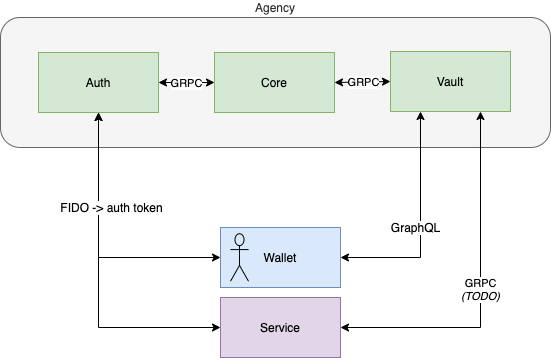

The diagram above was exported from draw.io. Its source (the exported page's mxGraphModel, read from the mxfile embedded in the PNG):
<mxGraphModel dx="1265" dy="845" grid="1" gridSize="10" guides="1" tooltips="1" connect="1" arrows="1" fold="1" page="1" pageScale="1" pageWidth="827" pageHeight="1169" math="0" shadow="0">
  <root>
    <mxCell id="MlvaPKs6Op8EfchS1JR_-0" />
    <mxCell id="MlvaPKs6Op8EfchS1JR_-1" parent="MlvaPKs6Op8EfchS1JR_-0" />
    <mxCell id="MlvaPKs6Op8EfchS1JR_-2" value="Agency" style="rounded=1;whiteSpace=wrap;html=1;labelPosition=center;verticalLabelPosition=top;align=center;verticalAlign=bottom;fillColor=#f5f5f5;strokeColor=#666666;fontColor=#333333;" parent="MlvaPKs6Op8EfchS1JR_-1" vertex="1">
      <mxGeometry x="90" y="90" width="550" height="130" as="geometry" />
    </mxCell>
    <mxCell id="MlvaPKs6Op8EfchS1JR_-3" value="Auth" style="rounded=0;whiteSpace=wrap;html=1;fillColor=#d5e8d4;strokeColor=#82b366;" parent="MlvaPKs6Op8EfchS1JR_-1" vertex="1">
      <mxGeometry x="128" y="125" width="120" height="60" as="geometry" />
    </mxCell>
    <mxCell id="MlvaPKs6Op8EfchS1JR_-4" value="Core" style="rounded=0;whiteSpace=wrap;html=1;fillColor=#d5e8d4;strokeColor=#82b366;" parent="MlvaPKs6Op8EfchS1JR_-1" vertex="1">
      <mxGeometry x="304" y="125" width="120" height="60" as="geometry" />
    </mxCell>
    <mxCell id="MlvaPKs6Op8EfchS1JR_-5" value="Vault" style="rounded=0;whiteSpace=wrap;html=1;fillColor=#d5e8d4;strokeColor=#82b366;" parent="MlvaPKs6Op8EfchS1JR_-1" vertex="1">
      <mxGeometry x="480" y="124" width="120" height="60" as="geometry" />
    </mxCell>
    <mxCell id="MlvaPKs6Op8EfchS1JR_-6" value="Wallet" style="rounded=0;whiteSpace=wrap;html=1;fillColor=#dae8fc;strokeColor=#6c8ebf;" parent="MlvaPKs6Op8EfchS1JR_-1" vertex="1">
      <mxGeometry x="310" y="300" width="120" height="60" as="geometry" />
    </mxCell>
    <mxCell id="MlvaPKs6Op8EfchS1JR_-7" value="" style="shape=umlActor;verticalLabelPosition=bottom;verticalAlign=top;html=1;outlineConnect=0;fillColor=none;" parent="MlvaPKs6Op8EfchS1JR_-1" vertex="1">
      <mxGeometry x="320" y="306.25" width="18" height="47.5" as="geometry" />
    </mxCell>
    <mxCell id="MlvaPKs6Op8EfchS1JR_-9" value="" style="endArrow=classic;startArrow=classic;html=1;exitX=0;exitY=0.5;exitDx=0;exitDy=0;entryX=0.5;entryY=1;entryDx=0;entryDy=0;rounded=0;" parent="MlvaPKs6Op8EfchS1JR_-1" source="MlvaPKs6Op8EfchS1JR_-6" target="MlvaPKs6Op8EfchS1JR_-3" edge="1">
      <mxGeometry width="50" height="50" relative="1" as="geometry">
        <mxPoint x="220" y="250" as="sourcePoint" />
        <mxPoint x="340" y="250" as="targetPoint" />
        <Array as="points">
          <mxPoint x="188" y="330" />
        </Array>
      </mxGeometry>
    </mxCell>
    <mxCell id="MlvaPKs6Op8EfchS1JR_-11" value="" style="endArrow=classic;startArrow=classic;html=1;exitX=1;exitY=0.5;exitDx=0;exitDy=0;entryX=0;entryY=0.5;entryDx=0;entryDy=0;" parent="MlvaPKs6Op8EfchS1JR_-1" source="MlvaPKs6Op8EfchS1JR_-4" target="MlvaPKs6Op8EfchS1JR_-5" edge="1">
      <mxGeometry width="50" height="50" relative="1" as="geometry">
        <mxPoint x="410" y="180" as="sourcePoint" />
        <mxPoint x="460" y="130" as="targetPoint" />
      </mxGeometry>
    </mxCell>
    <mxCell id="MlvaPKs6Op8EfchS1JR_-12" value="GRPC" style="edgeLabel;html=1;align=center;verticalAlign=middle;resizable=0;points=[];" parent="MlvaPKs6Op8EfchS1JR_-11" vertex="1" connectable="0">
      <mxGeometry x="0.0778" y="3" relative="1" as="geometry">
        <mxPoint x="-1" y="2.54" as="offset" />
      </mxGeometry>
    </mxCell>
    <mxCell id="MlvaPKs6Op8EfchS1JR_-13" value="" style="endArrow=classic;startArrow=classic;html=1;entryX=0.25;entryY=1;entryDx=0;entryDy=0;exitX=1;exitY=0.5;exitDx=0;exitDy=0;rounded=0;" parent="MlvaPKs6Op8EfchS1JR_-1" source="MlvaPKs6Op8EfchS1JR_-6" target="MlvaPKs6Op8EfchS1JR_-5" edge="1">
      <mxGeometry width="50" height="50" relative="1" as="geometry">
        <mxPoint x="530" y="250" as="sourcePoint" />
        <mxPoint x="580" y="200" as="targetPoint" />
        <Array as="points">
          <mxPoint x="510" y="330" />
        </Array>
      </mxGeometry>
    </mxCell>
    <mxCell id="MlvaPKs6Op8EfchS1JR_-14" value="GraphQL" style="text;html=1;align=center;verticalAlign=middle;resizable=0;points=[];autosize=1;labelBackgroundColor=#ffffff;" parent="MlvaPKs6Op8EfchS1JR_-1" vertex="1">
      <mxGeometry x="470" y="290" width="70" height="20" as="geometry" />
    </mxCell>
    <mxCell id="MlvaPKs6Op8EfchS1JR_-16" value="Service" style="rounded=0;whiteSpace=wrap;html=1;labelBackgroundColor=none;fillColor=#e1d5e7;strokeColor=#9673a6;" parent="MlvaPKs6Op8EfchS1JR_-1" vertex="1">
      <mxGeometry x="310" y="370" width="120" height="60" as="geometry" />
    </mxCell>
    <mxCell id="MlvaPKs6Op8EfchS1JR_-17" value="" style="endArrow=classic;startArrow=classic;html=1;entryX=0;entryY=0.5;entryDx=0;entryDy=0;exitX=0.5;exitY=1;exitDx=0;exitDy=0;rounded=0;" parent="MlvaPKs6Op8EfchS1JR_-1" source="MlvaPKs6Op8EfchS1JR_-3" target="MlvaPKs6Op8EfchS1JR_-16" edge="1">
      <mxGeometry width="50" height="50" relative="1" as="geometry">
        <mxPoint x="270" y="420" as="sourcePoint" />
        <mxPoint x="320" y="370" as="targetPoint" />
        <Array as="points">
          <mxPoint x="188" y="400" />
        </Array>
      </mxGeometry>
    </mxCell>
    <mxCell id="MlvaPKs6Op8EfchS1JR_-10" value="FIDO -&amp;gt; auth token" style="text;html=1;align=center;verticalAlign=middle;resizable=0;points=[];autosize=1;labelBackgroundColor=#ffffff;" parent="MlvaPKs6Op8EfchS1JR_-1" vertex="1">
      <mxGeometry x="141" y="270" width="120" height="20" as="geometry" />
    </mxCell>
    <mxCell id="MlvaPKs6Op8EfchS1JR_-18" value="GRPC&lt;br&gt;&lt;i&gt;(TODO)&lt;/i&gt;" style="endArrow=classic;startArrow=classic;html=1;entryX=0.75;entryY=1;entryDx=0;entryDy=0;exitX=1;exitY=0.5;exitDx=0;exitDy=0;rounded=0;" parent="MlvaPKs6Op8EfchS1JR_-1" source="MlvaPKs6Op8EfchS1JR_-16" target="MlvaPKs6Op8EfchS1JR_-5" edge="1">
      <mxGeometry width="50" height="50" relative="1" as="geometry">
        <mxPoint x="520" y="250" as="sourcePoint" />
        <mxPoint x="540" y="190" as="targetPoint" />
        <Array as="points">
          <mxPoint x="570" y="400" />
        </Array>
      </mxGeometry>
    </mxCell>
    <mxCell id="MlvaPKs6Op8EfchS1JR_-19" value="" style="endArrow=classic;startArrow=classic;html=1;exitX=1;exitY=0.5;exitDx=0;exitDy=0;entryX=0;entryY=0.5;entryDx=0;entryDy=0;" parent="MlvaPKs6Op8EfchS1JR_-1" source="MlvaPKs6Op8EfchS1JR_-3" target="MlvaPKs6Op8EfchS1JR_-4" edge="1">
      <mxGeometry width="50" height="50" relative="1" as="geometry">
        <mxPoint x="260" y="155.5" as="sourcePoint" />
        <mxPoint x="300" y="155" as="targetPoint" />
      </mxGeometry>
    </mxCell>
    <mxCell id="MlvaPKs6Op8EfchS1JR_-20" value="GRPC" style="edgeLabel;html=1;align=center;verticalAlign=middle;resizable=0;points=[];" parent="MlvaPKs6Op8EfchS1JR_-19" vertex="1" connectable="0">
      <mxGeometry x="0.0778" y="3" relative="1" as="geometry">
        <mxPoint x="-3" y="3" as="offset" />
      </mxGeometry>
    </mxCell>
  </root>
</mxGraphModel>